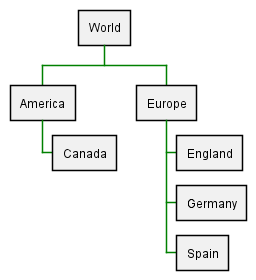

The diagram above was rendered by PlantUML. Its source (embedded in the PNG):
@startwbs
<style>
' this time, scoping to wbsDiagram
wbsDiagram {

  ' Here we introduce a global style, i.e. not targeted to any element
  ' thus all lines (meaning connector and borders,
  ' there are no other lines in WBS) are black by default
  Linecolor black

  ' But we can also target a diagram specific element, like arrow
   arrow {
    ' note that Connectors are actually "Arrows"; this may change in the future
    ' so this means all Connectors and Arrows are now going to be green
    LineColor green
  }

}
</style>

* World
** America
*** Canada
** Europe
*** England
*** Germany
*** Spain
@endwbs